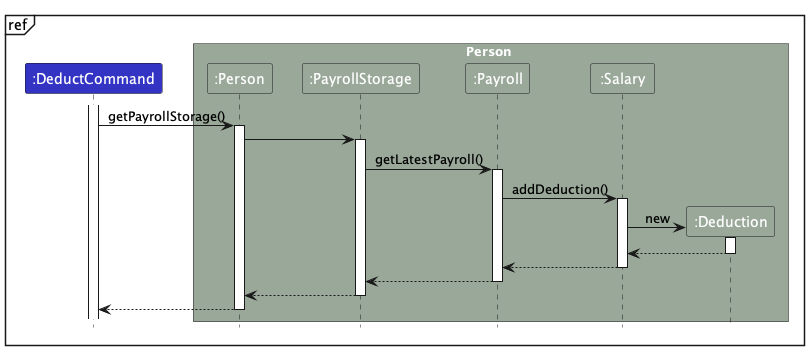

The diagram above was rendered by PlantUML. Its source (embedded in the PNG):
@startuml
!include style.puml
skinparam ArrowFontStyle plain

mainframe ref

participant ":DeductCommand" as DeductCommand LOGIC_COLOR

box Person PERSON_COLOR
participant ":Person" as Person PERSON_COLOR
participant ":PayrollStorage" as PayrollStorage PERSON_COLOR
participant ":Payroll" as Payroll PERSON_COLOR
participant ":Salary" as Salary PERSON_COLOR
participant ":Deduction" as Deduction PERSON_COLOR
end box

activate DeductCommand
DeductCommand -> Person : getPayrollStorage()
activate Person

Person -> PayrollStorage
activate PayrollStorage

PayrollStorage -> Payroll : getLatestPayroll()
activate Payroll

Payroll -> Salary : addDeduction()
activate Salary

create Deduction
Salary -> Deduction : new
activate Deduction
Deduction --> Salary
deactivate Deduction
Salary --> Payroll :
deactivate Salary

Payroll --> PayrollStorage :
deactivate Payroll
PayrollStorage --> Person :
deactivate PayrollStorage

Person --> DeductCommand :
deactivate Person

@enduml